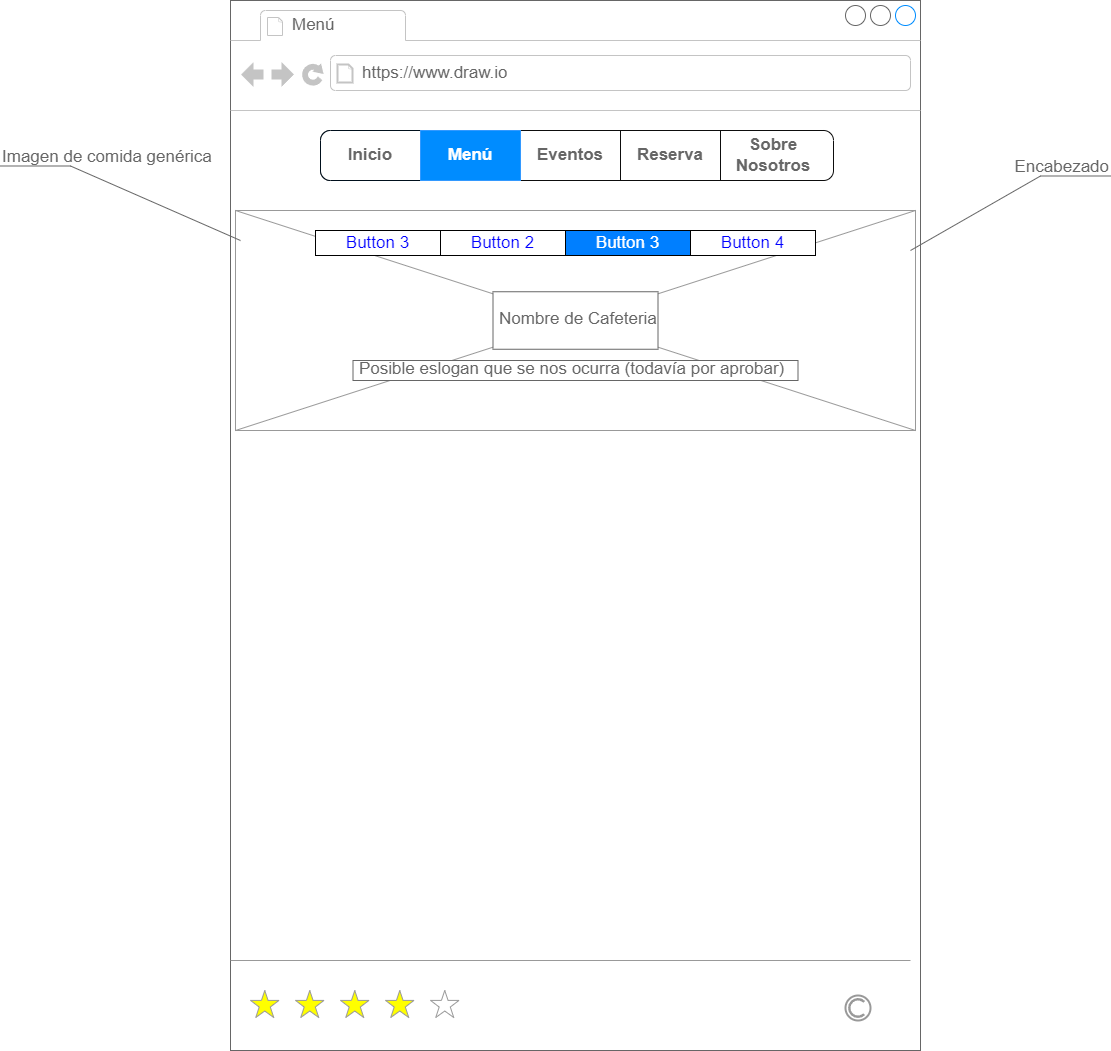

The diagram above was exported from draw.io. Its source (the exported page's mxGraphModel, read from the mxfile embedded in the PNG):
<mxGraphModel dx="1877" dy="1772" grid="1" gridSize="10" guides="1" tooltips="1" connect="1" arrows="1" fold="1" page="1" pageScale="1" pageWidth="827" pageHeight="1169" math="0" shadow="0">
  <root>
    <mxCell id="0" />
    <mxCell id="1" parent="0" />
    <mxCell id="SSRy5fofnQ_SSX8dyFcS-1" value="" style="strokeWidth=1;shadow=0;dashed=0;align=center;html=1;shape=mxgraph.mockup.containers.browserWindow;rSize=0;strokeColor=#666666;strokeColor2=#008cff;strokeColor3=#c4c4c4;mainText=,;recursiveResize=0;" parent="1" vertex="1">
      <mxGeometry x="-240" y="-1120" width="690" height="1050" as="geometry" />
    </mxCell>
    <mxCell id="SSRy5fofnQ_SSX8dyFcS-2" value="Menú" style="strokeWidth=1;shadow=0;dashed=0;align=center;html=1;shape=mxgraph.mockup.containers.anchor;fontSize=17;fontColor=#666666;align=left;whiteSpace=wrap;" parent="SSRy5fofnQ_SSX8dyFcS-1" vertex="1">
      <mxGeometry x="60" y="12" width="110" height="26" as="geometry" />
    </mxCell>
    <mxCell id="SSRy5fofnQ_SSX8dyFcS-3" value="https://www.draw.io" style="strokeWidth=1;shadow=0;dashed=0;align=center;html=1;shape=mxgraph.mockup.containers.anchor;rSize=0;fontSize=17;fontColor=#666666;align=left;" parent="SSRy5fofnQ_SSX8dyFcS-1" vertex="1">
      <mxGeometry x="130" y="60" width="250" height="26" as="geometry" />
    </mxCell>
    <mxCell id="X9zZWPVgHlfyuPwcUcad-1" value="" style="verticalLabelPosition=bottom;shadow=0;dashed=0;align=center;html=1;verticalAlign=top;strokeWidth=1;shape=mxgraph.mockup.misc.rating;strokeColor=#999999;fillColor=#ffff00;emptyFillColor=#ffffff;grade=4;ratingScale=5;ratingStyle=star;" parent="SSRy5fofnQ_SSX8dyFcS-1" vertex="1">
      <mxGeometry x="20" y="990" width="225" height="30" as="geometry" />
    </mxCell>
    <mxCell id="X9zZWPVgHlfyuPwcUcad-2" value="" style="verticalLabelPosition=bottom;shadow=0;dashed=0;align=center;html=1;verticalAlign=top;strokeWidth=1;shape=mxgraph.mockup.markup.line;strokeColor=#999999;" parent="SSRy5fofnQ_SSX8dyFcS-1" vertex="1">
      <mxGeometry y="950" width="680" height="20" as="geometry" />
    </mxCell>
    <mxCell id="X9zZWPVgHlfyuPwcUcad-3" value="" style="strokeColor=#999999;verticalLabelPosition=bottom;shadow=0;dashed=0;verticalAlign=top;strokeWidth=2;html=1;shape=mxgraph.mockup.misc.copyrightIcon;" parent="SSRy5fofnQ_SSX8dyFcS-1" vertex="1">
      <mxGeometry x="615" y="995" width="25" height="25" as="geometry" />
    </mxCell>
    <mxCell id="vYMqhN43TrXeZBxWQ_IP-1" value="" style="verticalLabelPosition=bottom;shadow=0;dashed=0;align=center;html=1;verticalAlign=top;strokeWidth=1;shape=mxgraph.mockup.graphics.simpleIcon;strokeColor=#999999;" parent="SSRy5fofnQ_SSX8dyFcS-1" vertex="1">
      <mxGeometry x="5" y="210" width="680" height="220" as="geometry" />
    </mxCell>
    <mxCell id="r4_-lgWk9SYzWav_wbr_-1" value="Nombre de Cafeteria" style="strokeWidth=1;shadow=0;dashed=0;align=center;html=1;shape=mxgraph.mockup.text.textBox;fontColor=#666666;align=left;fontSize=17;spacingLeft=4;spacingTop=-3;whiteSpace=wrap;strokeColor=#666666;mainText=" parent="SSRy5fofnQ_SSX8dyFcS-1" vertex="1">
      <mxGeometry x="262.5" y="291.25" width="165" height="57.5" as="geometry" />
    </mxCell>
    <mxCell id="g98GQzJcOU4XVlfjKVTd-1" value="" style="strokeWidth=1;shadow=0;dashed=0;align=center;html=1;shape=mxgraph.mockup.text.rrect;rSize=0;strokeColor=#000000;" parent="SSRy5fofnQ_SSX8dyFcS-1" vertex="1">
      <mxGeometry x="85" y="230" width="500" height="25" as="geometry" />
    </mxCell>
    <mxCell id="g98GQzJcOU4XVlfjKVTd-2" value="Button 2" style="strokeColor=inherit;fillColor=inherit;gradientColor=inherit;strokeWidth=1;shadow=0;dashed=0;align=center;html=1;shape=mxgraph.mockup.text.rrect;rSize=0;fontSize=17;fontColor=#0000ff;whiteSpace=wrap;" parent="g98GQzJcOU4XVlfjKVTd-1" vertex="1">
      <mxGeometry x="125" width="125" height="25" as="geometry" />
    </mxCell>
    <mxCell id="g98GQzJcOU4XVlfjKVTd-3" value="Button 3" style="strokeColor=#000000;fillColor=#007FFF;gradientColor=inherit;strokeWidth=1;shadow=0;dashed=0;align=center;html=1;shape=mxgraph.mockup.text.rrect;rSize=0;fontSize=17;fontColor=#ffffff;whiteSpace=wrap;" parent="g98GQzJcOU4XVlfjKVTd-1" vertex="1">
      <mxGeometry x="250" width="125" height="25" as="geometry" />
    </mxCell>
    <mxCell id="g98GQzJcOU4XVlfjKVTd-4" value="Button 4" style="strokeColor=inherit;fillColor=inherit;gradientColor=inherit;strokeWidth=1;shadow=0;dashed=0;align=center;html=1;shape=mxgraph.mockup.text.rrect;rSize=0;fontSize=17;fontColor=#0000ff;whiteSpace=wrap;" parent="g98GQzJcOU4XVlfjKVTd-1" vertex="1">
      <mxGeometry x="375" width="125" height="25" as="geometry" />
    </mxCell>
    <mxCell id="g98GQzJcOU4XVlfjKVTd-5" value="&lt;span style=&quot;color: rgb(0, 0, 255);&quot;&gt;Button 3&lt;/span&gt;" style="strokeWidth=1;shadow=0;dashed=0;align=center;html=1;shape=mxgraph.mockup.text.rrect;rSize=0;fontSize=17;fontColor=#ffffff;fillColor=#FFFFFF;strokeColor=#000000;whiteSpace=wrap;" parent="g98GQzJcOU4XVlfjKVTd-1" vertex="1">
      <mxGeometry width="125" height="25" as="geometry" />
    </mxCell>
    <mxCell id="g98GQzJcOU4XVlfjKVTd-7" value="Posible eslogan que se nos ocurra (todavía por aprobar)" style="strokeWidth=1;shadow=0;dashed=0;align=center;html=1;shape=mxgraph.mockup.text.textBox;fontColor=#666666;align=left;fontSize=17;spacingLeft=4;spacingTop=-3;whiteSpace=wrap;strokeColor=#666666;mainText=" parent="SSRy5fofnQ_SSX8dyFcS-1" vertex="1">
      <mxGeometry x="122.5" y="360" width="445" height="20" as="geometry" />
    </mxCell>
    <mxCell id="RlWHMLsu4_Tr9scRi-7D-1" value="" style="strokeWidth=1;shadow=0;dashed=0;align=center;html=1;shape=mxgraph.mockup.rrect;rSize=10;fillColor=#ffffff;strokeColor=#0D0D0D;" parent="SSRy5fofnQ_SSX8dyFcS-1" vertex="1">
      <mxGeometry x="90" y="130" width="510" height="50" as="geometry" />
    </mxCell>
    <mxCell id="RlWHMLsu4_Tr9scRi-7D-3" value="Eventos" style="strokeColor=inherit;fillColor=inherit;gradientColor=inherit;strokeWidth=1;shadow=0;dashed=0;align=center;html=1;shape=mxgraph.mockup.rrect;rSize=0;fontSize=17;fontColor=#666666;fontStyle=1;resizeHeight=1;whiteSpace=wrap;" parent="RlWHMLsu4_Tr9scRi-7D-1" vertex="1">
      <mxGeometry width="100" height="50" relative="1" as="geometry">
        <mxPoint x="200" as="offset" />
      </mxGeometry>
    </mxCell>
    <mxCell id="RlWHMLsu4_Tr9scRi-7D-4" value="Sobre Nosotros" style="strokeColor=inherit;fillColor=inherit;gradientColor=inherit;strokeWidth=1;shadow=0;dashed=0;align=center;html=1;shape=mxgraph.mockup.rightButton;rSize=10;fontSize=17;fontColor=#666666;fontStyle=1;resizeHeight=1;whiteSpace=wrap;" parent="RlWHMLsu4_Tr9scRi-7D-1" vertex="1">
      <mxGeometry x="1" width="120" height="50" relative="1" as="geometry">
        <mxPoint x="-117" as="offset" />
      </mxGeometry>
    </mxCell>
    <mxCell id="RlWHMLsu4_Tr9scRi-7D-5" value="&lt;font color=&quot;#666666&quot;&gt;Inicio&lt;/font&gt;" style="strokeWidth=1;shadow=0;dashed=0;align=center;html=1;shape=mxgraph.mockup.leftButton;rSize=10;fontSize=17;fontColor=#ffffff;fontStyle=1;fillColor=#FFFFFF;strokeColor=#000F1C;resizeHeight=1;whiteSpace=wrap;" parent="RlWHMLsu4_Tr9scRi-7D-1" vertex="1">
      <mxGeometry width="100" height="50" relative="1" as="geometry" />
    </mxCell>
    <mxCell id="RlWHMLsu4_Tr9scRi-7D-6" value="Reserva" style="strokeColor=inherit;fillColor=inherit;gradientColor=inherit;strokeWidth=1;shadow=0;dashed=0;align=center;html=1;shape=mxgraph.mockup.rrect;rSize=0;fontSize=17;fontColor=#666666;fontStyle=1;resizeHeight=1;whiteSpace=wrap;" parent="RlWHMLsu4_Tr9scRi-7D-1" vertex="1">
      <mxGeometry x="300" width="100" height="50" as="geometry" />
    </mxCell>
    <mxCell id="RKHAcIw0g3QigPWyh2SU-1" value="&lt;font color=&quot;#ffffff&quot;&gt;Menú&lt;/font&gt;" style="strokeColor=#3399FF;fillColor=#008CFF;gradientColor=inherit;strokeWidth=1;shadow=0;dashed=0;align=center;html=1;shape=mxgraph.mockup.rrect;rSize=0;fontSize=17;fontColor=#666666;fontStyle=1;resizeHeight=1;whiteSpace=wrap;" parent="RlWHMLsu4_Tr9scRi-7D-1" vertex="1">
      <mxGeometry x="100" width="100" height="50" as="geometry" />
    </mxCell>
    <mxCell id="BOrxDqSmC4QQkwOWa8KH-1" value="Imagen de comida&amp;nbsp;&lt;span style=&quot;background-color: initial;&quot;&gt;genérica&lt;/span&gt;" style="strokeWidth=1;shadow=0;dashed=0;align=center;html=1;shape=mxgraph.mockup.text.callout;linkText=;textSize=17;textColor=#666666;callDir=NW;callStyle=line;fontSize=17;fontColor=#666666;align=left;verticalAlign=top;strokeColor=#666666;" parent="1" vertex="1">
      <mxGeometry x="-470" y="-980" width="240" height="100" as="geometry" />
    </mxCell>
    <mxCell id="g98GQzJcOU4XVlfjKVTd-6" value="Encabezado" style="strokeWidth=1;shadow=0;dashed=0;align=center;html=1;shape=mxgraph.mockup.text.callout;linkText=;textSize=17;textColor=#666666;callDir=NE;callStyle=line;fontSize=17;fontColor=#666666;align=right;verticalAlign=top;strokeColor=#666666;direction=east;" parent="1" vertex="1">
      <mxGeometry x="440" y="-970" width="200" height="100" as="geometry" />
    </mxCell>
  </root>
</mxGraphModel>